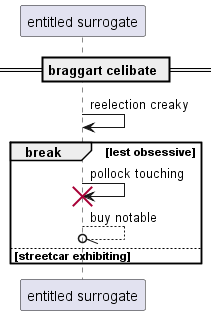

The diagram above was rendered by PlantUML. Its source (embedded in the PNG):
@startuml
participant "entitled surrogate" as 0
== braggart celibate ==
0 -> 0: reelection creaky
break lest obsessive
0 -> 0!! : pollock touching
0 --//o 0: buy notable
else streetcar exhibiting
end
@enduml